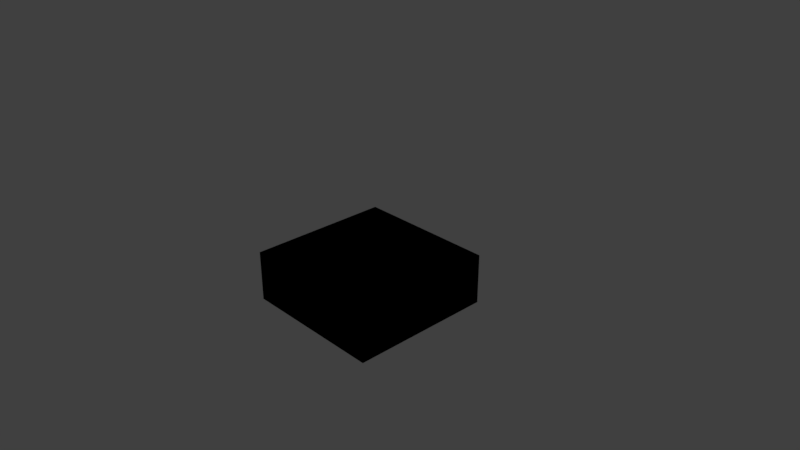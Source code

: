 # Source: Basin.blend  (saved by Blender 2.78.0; exported with 4.5.12 LTS)
import bpy
from mathutils import Matrix  # noqa: F401  (used for matrix-valued properties, if any)

bpy.ops.wm.read_factory_settings(use_empty=True)
scene = bpy.context.scene
scene.name = 'Scene'

# ---- collections
col_collection_1 = bpy.data.collections.new('Collection 1'); scene.collection.children.link(col_collection_1)

# ---- images (referenced by path relative to the original .blend; pixels are not part of the script)
import os
ASSET_DIR = os.environ.get("B2B_ASSET_DIR", "")  # directory of the original .blend (textures are referenced by path, not embedded)
HERE = os.path.dirname(os.path.abspath(__file__))  # packed textures are extracted next to this script under _unpacked/

def load_image(name, relpath, width, height, colorspace="sRGB"):
    """Load a texture the original file referenced (path relative to the .blend, or extracted next to this script)."""
    p = next((c for c in (os.path.join(HERE, relpath), os.path.join(ASSET_DIR, relpath)) if relpath and os.path.exists(c)), "")
    if p:
        img = bpy.data.images.load(p, check_existing=True)
        img.name = name
    else:  # same state as the original file: an image datablock whose file is absent (Cycles renders it pink)
        img = bpy.data.images.new(name, width, height)
        img.source = "FILE"
        img.filepath = "//" + (relpath or name)
    img.colorspace_settings.name = colorspace
    return img
img_base_003 = load_image('Base.003', 'Basin.png', 1024, 1024, 'sRGB')

# ---- materials (node trees are filled in below, after node groups)
mat_material = bpy.data.materials.new('Material')
mat_material.alpha_threshold = 0.0
mat_material.roughness = 0.5
mat_material.line_color = (0.0, 0.0, 0.0, 1.0)

# ---- material node trees
mat_material.use_nodes = True; mat_material.node_tree.nodes.clear()
_N = mat_material.node_tree.nodes; _L = mat_material.node_tree.links
n0 = _N.new('NodeUndefined'); n0.name = 'Output'; n0.location = (328, 300)
n0.inputs[1].default_value = 1.0
n1 = _N.new('ShaderNodeTexImage'); n1.name = 'Image Texture'; n1.location = (-112, 399)
n1.width = 140
n1.image = img_base_003
n2 = _N.new('NodeUndefined'); n2.name = 'Material'; n2.location = (108, 406)
n2.inputs[1].default_value = (1.0, 1.0, 1.0, 1.0)
n2.inputs[2].default_value = 0.8
n2.inputs[3].default_value = (0.0, 0.0, 0.0)
_L.new(n1.outputs[0], n2.inputs[0])
_L.new(n2.outputs[0], n0.inputs[0])

# ---- world
world_world = bpy.data.worlds.new('World'); scene.world = world_world
world_world.color = (0.05088, 0.05088, 0.05088)
world_world.use_sun_shadow = False
world_world.sun_shadow_jitter_overblur = 0.0
world_world.cycles.sampling_method = 'MANUAL'

# ---- cameras
cam_camera = bpy.data.cameras.new('Camera')
cam_camera.clip_end = 100.0
cam_camera.lens = 35.0
cam_camera.sensor_width = 32.0
cam_camera.sensor_height = 18.0
cam_camera.ortho_scale = 7.314
cam_camera.dof.focus_distance = 0.0

# ---- lights
light_area = bpy.data.lights.new('Area', 'AREA')
light_area.transmission_factor = 0.0
light_area.energy = 78.54
light_area.shadow_buffer_clip_start = 0.5
light_area.shadow_soft_size = 0.1
light_area.shadow_maximum_resolution = 0.006
light_area.use_absolute_resolution = True
light_area.size = 0.1
light_area.size_y = 0.1
light_lamp = bpy.data.lights.new('Lamp', 'POINT')
light_lamp.transmission_factor = 0.0
light_lamp.cutoff_distance = 30.0
light_lamp.energy = 100.0
light_lamp.shadow_buffer_clip_start = 1.001
light_lamp.shadow_soft_size = 0.1
light_lamp.shadow_maximum_resolution = 0.006
light_lamp.use_absolute_resolution = True

# ---- meshes
me_cube = bpy.data.meshes.new('Cube')
me_cube.from_pydata([(0.9991, 0.9999, -0.7), (0.9991, -1.0, -0.7), (-1.001, -1.0, -0.7), (-1.001, 0.9999, -0.7), (0.9991, 0.9999, 1.192e-07), (0.9991, -1.0, 1.192e-07), (-1.001, -1.0, 1.192e-07), (-1.001, 0.9999, 1.192e-07), (0.9991, 0.6666, -0.7), (0.9991, 0.3333, -0.7), (0.9991, -5.347e-05, -0.7), (0.9991, -0.3334, -0.7), (0.9991, -0.6667, -0.7), (0.6658, 0.9999, -0.7), (0.3325, 0.9999, -0.7), (-0.0008663, 0.9999, -0.7), (-0.3342, 0.9999, -0.7), (-0.6675, 0.9999, -0.7), (0.6658, -1.0, -0.7), (0.3325, -1.0, -0.7), (-0.0008666, -1.0, -0.7), (-0.3342, -1.0, -0.7), (-0.6675, -1.0, -0.7), (-1.001, -0.6667, -0.7), (-1.001, -0.3334, -0.7), (-1.001, -5.311e-05, -0.7), (-1.001, 0.3333, -0.7), (-1.001, 0.6666, -0.7), (0.8187, 0.8195, -0.7), (0.4089, 0.8195, -0.7), (-0.0008663, 0.8195, -0.7), (-0.4107, 0.8195, -0.7), (-0.8204, 0.8195, -0.7), (0.8187, 0.4097, -0.7), (-0.8204, 0.4097, -0.7), (0.8187, -5.343e-05, -0.7), (-0.8204, -5.314e-05, -0.7), (0.8187, -0.4098, -0.7), (-0.8204, -0.4098, -0.7), (0.8187, -0.8196, -0.7), (0.4089, -0.8196, -0.7), (-0.0008665, -0.8196, -0.7), (-0.4107, -0.8196, -0.7), (-0.8204, -0.8196, -0.7), (0.8187, 0.8195, -0.3611), (0.4089, 0.8195, -0.3611), (-0.0008664, 0.8195, -0.3611), (-0.4107, 0.8195, -0.3611), (-0.8204, 0.8195, -0.3611), (0.8187, -0.8196, -0.3611), (0.4089, -0.8196, -0.3611), (-0.0008665, -0.8196, -0.3611), (-0.4107, -0.8196, -0.3611), (-0.8204, -0.8196, -0.3611), (0.8187, 0.4097, -0.3611), (-0.8204, 0.4097, -0.3611), (0.8187, -5.343e-05, -0.3611), (-0.8204, -5.314e-05, -0.3611), (0.8187, -0.4098, -0.3611), (-0.8204, -0.4098, -0.3611)], [], [(43, 22, 2, 23), (4, 7, 6, 5), (0, 4, 5, 1, 12, 11, 10, 9, 8), (1, 5, 6, 2, 22, 21, 20, 19, 18), (2, 6, 7, 3, 27, 26, 25, 24, 23), (4, 0, 13, 14, 15, 16, 17, 3, 7), (17, 32, 27, 3), (38, 36, 34, 32, 48, 55, 57, 59, 53, 43), (0, 8, 28, 13), (8, 9, 10, 11, 12, 39, 37, 35, 33, 28), (39, 18, 19, 20, 21, 22, 43, 42, 41, 40), (12, 1, 18, 39), (32, 34, 36, 38, 43, 23, 24, 25, 26, 27), (44, 54, 56, 58, 49, 50, 51, 52, 53, 59, 57, 55, 48, 47, 46, 45), (39, 40, 41, 42, 43, 53, 52, 51, 50, 49), (32, 31, 30, 29, 28, 44, 45, 46, 47, 48), (35, 37, 39, 49, 58, 56, 54, 44, 28, 33), (13, 28, 29, 30, 31, 32, 17, 16, 15, 14)])
_uv = me_cube.uv_layers.new(name='UVMap')
_uv.uv.foreach_set('vector', [0.6637, 0.7911, 0.6637, 0.7278, 0.7295, 0.7278, 0.7295, 0.7911, 0.01971, 0.3987, 0.01971, 0.01899, 0.414, 0.01899, 0.414, 0.3987, 0.5914, 0.6899, 0.4534, 0.6899, 0.4534, 0.3101, 0.5914, 0.3101, 0.5914, 0.3734, 0.5914, 0.4367, 0.5914, 0.5, 0.5914, 0.5633, 0.5914, 0.6266, 0.3352, 0.8165, 0.1972, 0.8165, 0.1972, 0.4367, 0.3352, 0.4367, 0.3352, 0.5, 0.3352, 0.5633, 0.3352, 0.6266, 0.3352, 0.6899, 0.3352, 0.7532, 0.7689, 0.6899, 0.6309, 0.6899, 0.6309, 0.3101, 0.7689, 0.3101, 0.7689, 0.3734, 0.7689, 0.4367, 0.7689, 0.5, 0.7689, 0.5633, 0.7689, 0.6266, 0.1577, 0.8165, 0.01972, 0.8165, 0.01972, 0.7532, 0.01972, 0.6899, 0.01972, 0.6266, 0.01971, 0.5633, 0.01972, 0.5, 0.01972, 0.4367, 0.1577, 0.4367, 0.08543, 0.8544, 0.08543, 0.9177, 0.01971, 0.9177, 0.01971, 0.8544, 0.8751, 0.3734, 0.8751, 0.4367, 0.8751, 0.5, 0.8751, 0.5633, 0.8083, 0.5633, 0.8083, 0.5, 0.8083, 0.4367, 0.8083, 0.3734, 0.8083, 0.3101, 0.8751, 0.3101, 0.1906, 0.8544, 0.1906, 0.9177, 0.1249, 0.9177, 0.1249, 0.8544, 0.6243, 0.7278, 0.6243, 0.7911, 0.6243, 0.8544, 0.6243, 0.9177, 0.6243, 0.981, 0.5586, 0.981, 0.5586, 0.9177, 0.5586, 0.8544, 0.5586, 0.7911, 0.5586, 0.7278, 0.9803, 0.5633, 0.9146, 0.5633, 0.9146, 0.5, 0.9146, 0.4367, 0.9146, 0.3734, 0.9146, 0.3101, 0.9803, 0.3101, 0.9803, 0.3734, 0.9803, 0.4367, 0.9803, 0.5, 0.7295, 0.8291, 0.7295, 0.8924, 0.6637, 0.8924, 0.6637, 0.8291, 0.9803, 0.6013, 0.9803, 0.6646, 0.9803, 0.7278, 0.9803, 0.7911, 0.9803, 0.8544, 0.9146, 0.8544, 0.9146, 0.7911, 0.9146, 0.7278, 0.9146, 0.6646, 0.9146, 0.6013, 0.4534, 0.01899, 0.5192, 0.01899, 0.5849, 0.01899, 0.6506, 0.01899, 0.7163, 0.01899, 0.7163, 0.08228, 0.7163, 0.1456, 0.7163, 0.2089, 0.7163, 0.2722, 0.6506, 0.2722, 0.5849, 0.2722, 0.5192, 0.2722, 0.4534, 0.2722, 0.4534, 0.2089, 0.4534, 0.1456, 0.4534, 0.08228, 0.8226, 0.01899, 0.8226, 0.08228, 0.8226, 0.1456, 0.8226, 0.2089, 0.8226, 0.2722, 0.7557, 0.2722, 0.7557, 0.2089, 0.7557, 0.1456, 0.7557, 0.08228, 0.7557, 0.01899, 0.8083, 0.8544, 0.8083, 0.7911, 0.8083, 0.7278, 0.8083, 0.6646, 0.8083, 0.6013, 0.8751, 0.6013, 0.8751, 0.6646, 0.8751, 0.7278, 0.8751, 0.7911, 0.8751, 0.8544, 0.862, 0.1456, 0.862, 0.08228, 0.862, 0.01899, 0.9288, 0.01899, 0.9288, 0.08228, 0.9288, 0.1456, 0.9288, 0.2089, 0.9288, 0.2722, 0.862, 0.2722, 0.862, 0.2089, 0.4534, 0.7278, 0.5192, 0.7278, 0.5192, 0.7911, 0.5192, 0.8544, 0.5192, 0.9177, 0.5192, 0.981, 0.4534, 0.981, 0.4534, 0.9177, 0.4534, 0.8544, 0.4534, 0.7911])
_ca = me_cube.color_attributes.new('Col', 'BYTE_COLOR', 'CORNER')
_ca.data.foreach_set('color', [1.0, 1.0, 1.0, 1.0, 1.0, 1.0, 1.0, 1.0, 1.0, 1.0, 1.0, 1.0, 1.0, 1.0, 1.0, 1.0, 1.0, 1.0, 1.0, 1.0, 1.0, 1.0, 1.0, 1.0, 1.0, 1.0, 1.0, 1.0, 1.0, 1.0, 1.0, 1.0, 1.0, 1.0, 1.0, 1.0, 1.0, 1.0, 1.0, 1.0, 1.0, 1.0, 1.0, 1.0, 1.0, 1.0, 1.0, 1.0, 1.0, 1.0, 1.0, 1.0, 1.0, 1.0, 1.0, 1.0, 1.0, 1.0, 1.0, 1.0, 1.0, 1.0, 1.0, 1.0, 1.0, 1.0, 1.0, 1.0, 1.0, 1.0, 1.0, 1.0, 1.0, 1.0, 1.0, 1.0, 1.0, 1.0, 1.0, 1.0, 1.0, 1.0, 1.0, 1.0, 1.0, 1.0, 1.0, 1.0, 1.0, 1.0, 1.0, 1.0, 1.0, 1.0, 1.0, 1.0, 1.0, 1.0, 1.0, 1.0, 1.0, 1.0, 1.0, 1.0, 1.0, 1.0, 1.0, 1.0, 1.0, 1.0, 1.0, 1.0, 1.0, 1.0, 1.0, 1.0, 1.0, 1.0, 1.0, 1.0, 1.0, 1.0, 1.0, 1.0, 1.0, 1.0, 1.0, 1.0, 1.0, 1.0, 1.0, 1.0, 1.0, 1.0, 1.0, 1.0, 1.0, 1.0, 1.0, 1.0, 1.0, 1.0, 1.0, 1.0, 1.0, 1.0, 1.0, 1.0, 1.0, 1.0, 1.0, 1.0, 1.0, 1.0, 1.0, 1.0, 1.0, 1.0, 1.0, 1.0, 1.0, 1.0, 1.0, 1.0, 1.0, 1.0, 1.0, 1.0, 1.0, 1.0, 1.0, 1.0, 1.0, 1.0, 1.0, 1.0, 1.0, 1.0, 1.0, 1.0, 1.0, 1.0, 1.0, 1.0, 1.0, 1.0, 1.0, 1.0, 1.0, 1.0, 1.0, 1.0, 1.0, 1.0, 1.0, 1.0, 1.0, 1.0, 1.0, 1.0, 1.0, 1.0, 1.0, 1.0, 1.0, 1.0, 1.0, 1.0, 1.0, 1.0, 1.0, 1.0, 1.0, 1.0, 1.0, 1.0, 1.0, 1.0, 1.0, 1.0, 1.0, 1.0, 1.0, 1.0, 1.0, 1.0, 1.0, 1.0, 1.0, 1.0, 1.0, 1.0, 1.0, 1.0, 1.0, 1.0, 1.0, 1.0, 1.0, 1.0, 1.0, 1.0, 1.0, 1.0, 1.0, 1.0, 1.0, 1.0, 1.0, 1.0, 1.0, 1.0, 1.0, 1.0, 1.0, 1.0, 1.0, 1.0, 1.0, 1.0, 1.0, 1.0, 1.0, 1.0, 1.0, 1.0, 1.0, 1.0, 1.0, 1.0, 1.0, 1.0, 1.0, 1.0, 1.0, 1.0, 1.0, 1.0, 1.0, 1.0, 1.0, 1.0, 1.0, 1.0, 1.0, 1.0, 1.0, 1.0, 1.0, 1.0, 1.0, 1.0, 1.0, 1.0, 1.0, 1.0, 1.0, 1.0, 1.0, 1.0, 1.0, 1.0, 1.0, 1.0, 1.0, 1.0, 1.0, 1.0, 1.0, 1.0, 1.0, 1.0, 1.0, 1.0, 1.0, 1.0, 1.0, 1.0, 1.0, 1.0, 1.0, 1.0, 1.0, 1.0, 1.0, 1.0, 1.0, 1.0, 1.0, 1.0, 1.0, 1.0, 1.0, 1.0, 1.0, 1.0, 1.0, 1.0, 1.0, 1.0, 1.0, 1.0, 1.0, 1.0, 1.0, 1.0, 1.0, 1.0, 1.0, 1.0, 1.0, 1.0, 1.0, 1.0, 1.0, 1.0, 1.0, 1.0, 1.0, 1.0, 1.0, 1.0, 1.0, 1.0, 1.0, 1.0, 1.0, 1.0, 1.0, 1.0, 1.0, 1.0, 1.0, 1.0, 1.0, 1.0, 1.0, 1.0, 1.0, 1.0, 1.0, 1.0, 1.0, 1.0, 1.0, 1.0, 1.0, 1.0, 1.0, 1.0, 1.0, 1.0, 1.0, 1.0, 1.0, 1.0, 1.0, 1.0, 1.0, 1.0, 1.0, 1.0, 1.0, 1.0, 1.0, 1.0, 1.0, 1.0, 1.0, 1.0, 1.0, 1.0, 1.0, 1.0, 1.0, 1.0, 1.0, 1.0, 1.0, 1.0, 1.0, 1.0, 1.0, 1.0, 1.0, 1.0, 1.0, 1.0, 1.0, 1.0, 1.0, 1.0, 1.0, 1.0, 1.0, 1.0, 1.0, 1.0, 1.0, 1.0, 1.0, 1.0, 1.0, 1.0, 1.0, 1.0, 1.0, 1.0, 1.0, 1.0, 1.0, 1.0, 1.0, 1.0, 1.0, 1.0, 1.0, 1.0, 1.0, 1.0, 1.0, 1.0, 1.0, 1.0, 1.0, 1.0, 1.0, 1.0, 1.0, 1.0, 1.0, 1.0, 1.0, 1.0, 1.0, 1.0, 1.0, 1.0, 1.0, 1.0, 1.0, 1.0, 1.0, 1.0, 1.0, 1.0, 1.0, 1.0, 1.0, 1.0, 1.0, 1.0, 1.0, 1.0, 1.0, 1.0, 1.0, 1.0, 1.0, 1.0, 1.0, 1.0, 1.0, 1.0, 1.0, 1.0, 1.0, 1.0, 1.0, 1.0, 1.0, 1.0, 1.0, 1.0, 1.0, 1.0, 1.0, 1.0, 1.0, 1.0, 1.0, 1.0, 1.0, 1.0, 1.0, 1.0, 1.0, 1.0, 1.0, 1.0, 1.0, 1.0, 1.0, 1.0, 1.0, 1.0, 1.0, 1.0, 1.0, 1.0, 1.0, 1.0, 1.0, 1.0, 1.0, 1.0, 1.0, 1.0, 1.0, 1.0, 1.0, 1.0, 1.0, 1.0, 1.0, 1.0, 1.0, 1.0, 1.0, 1.0, 1.0, 1.0, 1.0, 1.0, 1.0, 1.0, 1.0, 1.0, 1.0, 1.0, 1.0, 1.0, 1.0, 1.0, 1.0, 1.0, 1.0, 1.0, 1.0, 1.0, 1.0, 1.0, 1.0, 1.0, 1.0, 1.0, 1.0, 1.0, 1.0, 1.0, 1.0, 1.0, 1.0, 1.0, 1.0, 1.0, 1.0, 1.0, 1.0, 1.0, 1.0, 1.0, 1.0, 1.0, 1.0, 1.0, 1.0, 1.0])
me_cube.materials.append(mat_material)
me_cube.use_remesh_preserve_volume = False
me_cube.use_remesh_preserve_attributes = False
me_cube.use_mirror_vertex_groups = False
me_cube.update()

# ---- objects
ob_area = bpy.data.objects.new('Area', light_area)
ob_basin = bpy.data.objects.new('Basin', me_cube)
ob_lamp = bpy.data.objects.new('Lamp', light_lamp)
ob_camera = bpy.data.objects.new('Camera', cam_camera)

# ---- transforms, parenting, visibility, modifiers, constraints
ob_area.location = (-1.698, -2.431, -3.599)
ob_area.lineart.crease_threshold = 0.0
ob_basin.location = (0.0008664, 5.341e-05, -1.007e-07)
ob_basin.lock_rotations_4d = False
ob_basin.empty_display_type = 'ARROWS'
ob_basin.lineart.crease_threshold = 0.0
ob_lamp.location = (4.076, 3.065, 3.279)
ob_lamp.rotation_euler = (0.6503, 0.05522, 1.866)
ob_lamp.lock_rotations_4d = False
ob_lamp.empty_display_type = 'ARROWS'
ob_lamp.color = (0.0, 0.0, 0.0, 0.0)
ob_lamp.lineart.crease_threshold = 0.0
ob_camera.location = (7.481, -6.508, 5.344)
ob_camera.rotation_euler = (1.109, 0.0, 0.8149)
ob_camera.lock_rotations_4d = False
ob_camera.empty_display_type = 'ARROWS'
ob_camera.color = (0.0, 0.0, 0.0, 0.0)
ob_camera.display_type = 'WIRE'
ob_camera.lineart.crease_threshold = 0.0

# ---- collection membership
col_collection_1.objects.link(ob_area)
col_collection_1.objects.link(ob_basin)
col_collection_1.objects.link(ob_lamp)
col_collection_1.objects.link(ob_camera)

# ---- scene / render settings (as saved in the file)
scene.camera = ob_camera
scene.frame_start = 1; scene.frame_end = 250; scene.frame_set(6)
scene.render.engine = 'CYCLES'
scene.render.resolution_percentage = 50
scene.render.dither_intensity = 0.0
scene.cycles.use_denoising = False
scene.cycles.samples = 128
scene.cycles.sampling_pattern = 'TABULATED_SOBOL'
scene.cycles.light_sampling_threshold = 0.0
scene.cycles.use_adaptive_sampling = False
scene.cycles.use_light_tree = False
scene.cycles.blur_glossy = 0.0
scene.cycles.sample_clamp_indirect = 0.0
scene.view_settings.view_transform = 'Standard'
bpy.context.view_layer.update()
